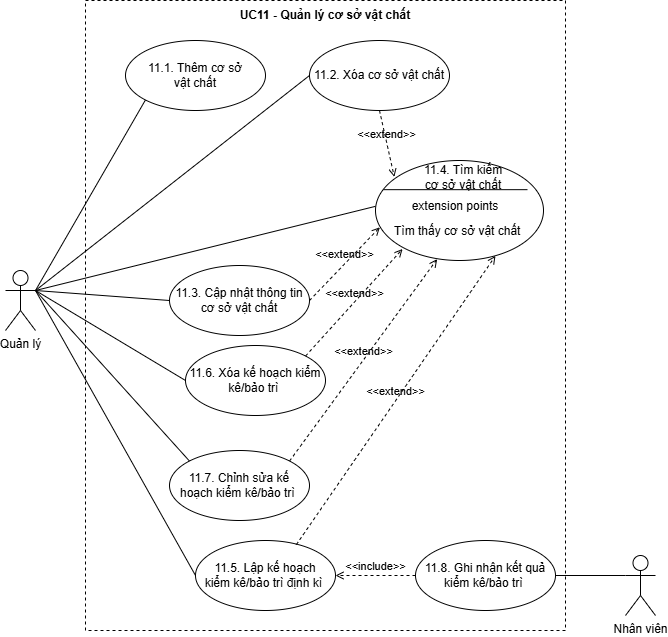

The diagram above was exported from draw.io. Its source (the exported page's mxGraphModel, read from the mxfile embedded in the PNG):
<mxGraphModel dx="1126" dy="917" grid="0" gridSize="10" guides="1" tooltips="1" connect="1" arrows="1" fold="1" page="1" pageScale="1" pageWidth="827" pageHeight="1169" math="0" shadow="0">
  <root>
    <mxCell id="0" />
    <mxCell id="1" parent="0" />
    <mxCell id="rN2wws-0RsY1-bskIdru-1" parent="1" style="html=1;whiteSpace=wrap;dashed=1;" value="" vertex="1">
      <mxGeometry height="630" width="480" x="169" y="58" as="geometry" />
    </mxCell>
    <mxCell id="rN2wws-0RsY1-bskIdru-2" parent="1" style="shape=umlActor;verticalLabelPosition=bottom;verticalAlign=top;html=1;" value="Quản lý" vertex="1">
      <mxGeometry height="60" width="30" x="89" y="328" as="geometry" />
    </mxCell>
    <mxCell id="rN2wws-0RsY1-bskIdru-3" parent="1" style="text;html=1;align=center;verticalAlign=middle;whiteSpace=wrap;rounded=0;fontStyle=1" value="UC11 - Quản lý cơ sở vật chất" vertex="1">
      <mxGeometry height="30" width="480" x="169" y="58" as="geometry" />
    </mxCell>
    <mxCell id="rN2wws-0RsY1-bskIdru-4" parent="1" style="ellipse;whiteSpace=wrap;html=1;" value="11.1. Thêm cơ sở &lt;br&gt;vật chất" vertex="1">
      <mxGeometry height="70" width="140" x="209" y="98" as="geometry" />
    </mxCell>
    <mxCell id="rN2wws-0RsY1-bskIdru-5" parent="1" style="ellipse;whiteSpace=wrap;html=1;" value="11.2. Xóa cơ sở vật chất" vertex="1">
      <mxGeometry height="70" width="140" x="393" y="98" as="geometry" />
    </mxCell>
    <mxCell id="rN2wws-0RsY1-bskIdru-6" parent="1" style="ellipse;whiteSpace=wrap;html=1;" value="11.3. Cập nhật thông tin &lt;br&gt;cơ sở vật chất" vertex="1">
      <mxGeometry height="70" width="140" x="253" y="323" as="geometry" />
    </mxCell>
    <mxCell id="rN2wws-0RsY1-bskIdru-7" edge="1" parent="1" source="rN2wws-0RsY1-bskIdru-2" style="endArrow=none;html=1;rounded=0;exitX=1;exitY=0.3333333333333333;exitDx=0;exitDy=0;exitPerimeter=0;entryX=0;entryY=1;entryDx=0;entryDy=0;" target="rN2wws-0RsY1-bskIdru-4" value="">
      <mxGeometry height="50" relative="1" width="50" as="geometry">
        <mxPoint x="439" y="338" as="sourcePoint" />
        <mxPoint x="489" y="288" as="targetPoint" />
      </mxGeometry>
    </mxCell>
    <mxCell id="rN2wws-0RsY1-bskIdru-8" edge="1" parent="1" source="rN2wws-0RsY1-bskIdru-2" style="endArrow=none;html=1;rounded=0;exitX=1;exitY=0.3333333333333333;exitDx=0;exitDy=0;exitPerimeter=0;entryX=0;entryY=0.5;entryDx=0;entryDy=0;" target="rN2wws-0RsY1-bskIdru-5" value="">
      <mxGeometry height="50" relative="1" width="50" as="geometry">
        <mxPoint x="129" y="278" as="sourcePoint" />
        <mxPoint x="239" y="163" as="targetPoint" />
      </mxGeometry>
    </mxCell>
    <mxCell id="rN2wws-0RsY1-bskIdru-9" edge="1" parent="1" source="rN2wws-0RsY1-bskIdru-2" style="endArrow=none;html=1;rounded=0;entryX=0;entryY=0.5;entryDx=0;entryDy=0;exitX=1;exitY=0.3333333333333333;exitDx=0;exitDy=0;exitPerimeter=0;" target="rN2wws-0RsY1-bskIdru-6" value="">
      <mxGeometry height="50" relative="1" width="50" as="geometry">
        <mxPoint x="129" y="268" as="sourcePoint" />
        <mxPoint x="359" y="193" as="targetPoint" />
      </mxGeometry>
    </mxCell>
    <mxCell id="rN2wws-0RsY1-bskIdru-10" parent="1" style="ellipse;whiteSpace=wrap;html=1;" value="11.5. Lập kế hoạch&lt;br&gt;kiểm kê/bảo trì định kì&amp;nbsp;" vertex="1">
      <mxGeometry height="70" width="140" x="279" y="598" as="geometry" />
    </mxCell>
    <mxCell id="rN2wws-0RsY1-bskIdru-11" parent="1" style="ellipse;whiteSpace=wrap;html=1;" value="11.7. Chỉnh sửa kế hoạch&amp;nbsp;kiểm kê/bảo trì&amp;nbsp;" vertex="1">
      <mxGeometry height="70" width="140" x="253" y="508" as="geometry" />
    </mxCell>
    <mxCell id="rN2wws-0RsY1-bskIdru-12" edge="1" parent="1" style="endArrow=none;html=1;rounded=0;entryX=0;entryY=0.5;entryDx=0;entryDy=0;" target="rN2wws-0RsY1-bskIdru-10" value="">
      <mxGeometry height="50" relative="1" width="50" as="geometry">
        <mxPoint x="119" y="348" as="sourcePoint" />
        <mxPoint x="439" y="273" as="targetPoint" />
      </mxGeometry>
    </mxCell>
    <mxCell id="rN2wws-0RsY1-bskIdru-13" edge="1" parent="1" style="endArrow=none;html=1;rounded=0;entryX=0;entryY=0;entryDx=0;entryDy=0;" target="rN2wws-0RsY1-bskIdru-11" value="">
      <mxGeometry height="50" relative="1" width="50" as="geometry">
        <mxPoint x="119" y="348" as="sourcePoint" />
        <mxPoint x="329" y="343" as="targetPoint" />
      </mxGeometry>
    </mxCell>
    <mxCell id="rN2wws-0RsY1-bskIdru-14" parent="1" style="ellipse;whiteSpace=wrap;html=1;" value="11.8. Ghi nhận kết quả kiểm kê/bảo trì&amp;nbsp;" vertex="1">
      <mxGeometry height="70" width="140" x="499" y="598" as="geometry" />
    </mxCell>
    <mxCell id="rN2wws-0RsY1-bskIdru-15" parent="1" style="shape=umlActor;verticalLabelPosition=bottom;verticalAlign=top;html=1;" value="Nhân viên" vertex="1">
      <mxGeometry height="60" width="30" x="709" y="613" as="geometry" />
    </mxCell>
    <mxCell id="rN2wws-0RsY1-bskIdru-16" edge="1" parent="1" source="rN2wws-0RsY1-bskIdru-14" style="endArrow=none;html=1;rounded=0;entryX=0;entryY=0.3333333333333333;entryDx=0;entryDy=0;exitX=1;exitY=0.5;exitDx=0;exitDy=0;entryPerimeter=0;" target="rN2wws-0RsY1-bskIdru-15" value="">
      <mxGeometry height="50" relative="1" width="50" as="geometry">
        <mxPoint x="649" y="338" as="sourcePoint" />
        <mxPoint x="869" y="433" as="targetPoint" />
      </mxGeometry>
    </mxCell>
    <mxCell id="rN2wws-0RsY1-bskIdru-17" edge="1" parent="1" source="rN2wws-0RsY1-bskIdru-2" style="endArrow=none;html=1;rounded=0;entryX=0;entryY=0.5;entryDx=0;entryDy=0;exitX=1;exitY=0.3333333333333333;exitDx=0;exitDy=0;exitPerimeter=0;" target="rN2wws-0RsY1-bskIdru-25" value="">
      <mxGeometry height="50" relative="1" width="50" as="geometry">
        <mxPoint x="129" y="278" as="sourcePoint" />
        <mxPoint x="309" y="273" as="targetPoint" />
      </mxGeometry>
    </mxCell>
    <mxCell id="rN2wws-0RsY1-bskIdru-18" parent="1" style="ellipse;whiteSpace=wrap;html=1;" value="11.6. Xóa kế hoạch&amp;nbsp;kiểm kê/bảo trì&amp;nbsp;" vertex="1">
      <mxGeometry height="70" width="140" x="269" y="403" as="geometry" />
    </mxCell>
    <mxCell id="rN2wws-0RsY1-bskIdru-19" edge="1" parent="1" style="endArrow=none;html=1;rounded=0;entryX=0;entryY=0.5;entryDx=0;entryDy=0;" target="rN2wws-0RsY1-bskIdru-18" value="">
      <mxGeometry height="50" relative="1" width="50" as="geometry">
        <mxPoint x="119" y="348" as="sourcePoint" />
        <mxPoint x="349" y="442.5" as="targetPoint" />
      </mxGeometry>
    </mxCell>
    <mxCell id="rN2wws-0RsY1-bskIdru-20" edge="1" parent="1" source="rN2wws-0RsY1-bskIdru-5" style="html=1;verticalAlign=bottom;labelBackgroundColor=none;endArrow=open;endFill=0;dashed=1;rounded=0;exitX=0.5;exitY=1;exitDx=0;exitDy=0;entryX=0.112;entryY=0.164;entryDx=0;entryDy=0;entryPerimeter=0;" target="rN2wws-0RsY1-bskIdru-22" value="&amp;lt;&amp;lt;extend&amp;gt;&amp;gt;">
      <mxGeometry relative="1" width="160" as="geometry">
        <mxPoint x="379" y="228" as="sourcePoint" />
        <mxPoint x="428.4974746830583" y="248.25126265847086" as="targetPoint" />
      </mxGeometry>
    </mxCell>
    <mxCell id="rN2wws-0RsY1-bskIdru-21" edge="1" parent="1" source="rN2wws-0RsY1-bskIdru-6" style="html=1;verticalAlign=bottom;labelBackgroundColor=none;endArrow=open;endFill=0;dashed=1;rounded=0;exitX=1;exitY=0.5;exitDx=0;exitDy=0;entryX=0.026;entryY=0.668;entryDx=0;entryDy=0;entryPerimeter=0;" target="rN2wws-0RsY1-bskIdru-22" value="&amp;lt;&amp;lt;extend&amp;gt;&amp;gt;">
      <mxGeometry relative="1" width="160" as="geometry">
        <mxPoint x="439" y="228" as="sourcePoint" />
        <mxPoint x="469" y="278" as="targetPoint" />
      </mxGeometry>
    </mxCell>
    <mxCell id="rN2wws-0RsY1-bskIdru-22" parent="1" style="shape=ellipse;container=1;horizontal=1;horizontalStack=0;resizeParent=1;resizeParentMax=0;resizeLast=0;html=1;dashed=0;collapsible=0;" value="" vertex="1">
      <mxGeometry height="100" width="168" x="459" y="218" as="geometry" />
    </mxCell>
    <mxCell id="rN2wws-0RsY1-bskIdru-23" parent="rN2wws-0RsY1-bskIdru-22" style="html=1;strokeColor=none;fillColor=none;align=center;verticalAlign=middle;rotatable=0;whiteSpace=wrap;" value="&lt;br&gt;11.4. Tìm kiếm &lt;br&gt;cơ sở vật chất" vertex="1">
      <mxGeometry height="20" width="160" x="8" as="geometry" />
    </mxCell>
    <mxCell id="rN2wws-0RsY1-bskIdru-24" parent="rN2wws-0RsY1-bskIdru-22" style="line;strokeWidth=1;fillColor=none;rotatable=0;labelPosition=right;points=[];portConstraint=eastwest;dashed=0;resizeWidth=1;" value="" vertex="1">
      <mxGeometry height="8.333333333333334" width="144" x="8" y="25" as="geometry" />
    </mxCell>
    <mxCell id="rN2wws-0RsY1-bskIdru-25" parent="rN2wws-0RsY1-bskIdru-22" style="text;html=1;align=center;verticalAlign=middle;rotatable=0;fillColor=none;strokeColor=none;whiteSpace=wrap;" value="extension points" vertex="1">
      <mxGeometry height="25" width="160" y="33.333333333333336" as="geometry" />
    </mxCell>
    <mxCell id="rN2wws-0RsY1-bskIdru-26" parent="rN2wws-0RsY1-bskIdru-22" style="text;html=1;align=left;verticalAlign=middle;rotatable=0;spacingLeft=25;fillColor=none;strokeColor=none;whiteSpace=wrap;" value="Tìm thấy cơ sở vật chất" vertex="1">
      <mxGeometry height="25" width="160" x="-8" y="58.333333333333336" as="geometry" />
    </mxCell>
    <mxCell id="rN2wws-0RsY1-bskIdru-27" edge="1" parent="1" source="rN2wws-0RsY1-bskIdru-10" style="html=1;verticalAlign=bottom;labelBackgroundColor=none;endArrow=open;endFill=0;dashed=1;rounded=0;exitX=0.72;exitY=0.06;exitDx=0;exitDy=0;entryX=0.714;entryY=0.954;entryDx=0;entryDy=0;entryPerimeter=0;exitPerimeter=0;" target="rN2wws-0RsY1-bskIdru-22" value="&amp;lt;&amp;lt;extend&amp;gt;&amp;gt;">
      <mxGeometry relative="1" width="160" as="geometry">
        <mxPoint x="333" y="333" as="sourcePoint" />
        <mxPoint x="389" y="295" as="targetPoint" />
      </mxGeometry>
    </mxCell>
    <mxCell id="rN2wws-0RsY1-bskIdru-28" edge="1" parent="1" source="rN2wws-0RsY1-bskIdru-18" style="html=1;verticalAlign=bottom;labelBackgroundColor=none;endArrow=open;endFill=0;dashed=1;rounded=0;exitX=1;exitY=0;exitDx=0;exitDy=0;entryX=0.161;entryY=0.885;entryDx=0;entryDy=0;entryPerimeter=0;" target="rN2wws-0RsY1-bskIdru-22" value="&amp;lt;&amp;lt;extend&amp;gt;&amp;gt;">
      <mxGeometry relative="1" width="160" as="geometry">
        <mxPoint x="418" y="428" as="sourcePoint" />
        <mxPoint x="538" y="330" as="targetPoint" />
      </mxGeometry>
    </mxCell>
    <mxCell id="rN2wws-0RsY1-bskIdru-29" edge="1" parent="1" source="rN2wws-0RsY1-bskIdru-11" style="html=1;verticalAlign=bottom;labelBackgroundColor=none;endArrow=open;endFill=0;dashed=1;rounded=0;exitX=1;exitY=0;exitDx=0;exitDy=0;entryX=0.367;entryY=0.986;entryDx=0;entryDy=0;entryPerimeter=0;" target="rN2wws-0RsY1-bskIdru-22" value="&amp;lt;&amp;lt;extend&amp;gt;&amp;gt;">
      <mxGeometry relative="1" width="160" as="geometry">
        <mxPoint x="448" y="508" as="sourcePoint" />
        <mxPoint x="546" y="330" as="targetPoint" />
      </mxGeometry>
    </mxCell>
    <mxCell id="rN2wws-0RsY1-bskIdru-30" edge="1" parent="1" source="rN2wws-0RsY1-bskIdru-14" style="html=1;verticalAlign=bottom;labelBackgroundColor=none;endArrow=open;endFill=0;dashed=1;rounded=0;entryX=1;entryY=0.5;entryDx=0;entryDy=0;exitX=0;exitY=0.5;exitDx=0;exitDy=0;" target="rN2wws-0RsY1-bskIdru-10" value="&amp;lt;&amp;lt;include&amp;gt;&amp;gt;">
      <mxGeometry relative="1" width="160" as="geometry">
        <mxPoint x="339" y="528" as="sourcePoint" />
        <mxPoint x="499" y="528" as="targetPoint" />
      </mxGeometry>
    </mxCell>
  </root>
</mxGraphModel>